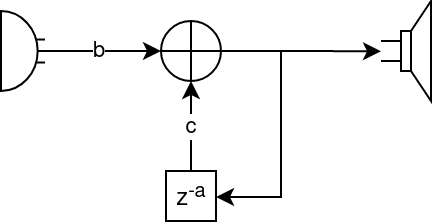

The diagram above was exported from draw.io. Its source (the exported page's mxGraphModel, read from the mxfile embedded in the PNG):
<mxGraphModel dx="538" dy="293" grid="1" gridSize="10" guides="1" tooltips="1" connect="1" arrows="1" fold="1" page="1" pageScale="1" pageWidth="850" pageHeight="1100" math="0" shadow="0">
  <root>
    <mxCell id="0" />
    <mxCell id="1" parent="0" />
    <mxCell id="2" value="" style="group" vertex="1" connectable="0" parent="1">
      <mxGeometry x="190" y="225" width="215" height="110" as="geometry" />
    </mxCell>
    <mxCell id="3" value="" style="verticalLabelPosition=bottom;shadow=0;dashed=0;align=center;html=1;verticalAlign=top;shape=mxgraph.electrical.radio.microphone_2;" vertex="1" parent="2">
      <mxGeometry y="5" width="22" height="40" as="geometry" />
    </mxCell>
    <mxCell id="4" value="" style="shape=orEllipse;perimeter=ellipsePerimeter;whiteSpace=wrap;html=1;backgroundOutline=1;" vertex="1" parent="2">
      <mxGeometry x="80" y="10" width="30" height="30" as="geometry" />
    </mxCell>
    <mxCell id="5" value="b" style="edgeStyle=orthogonalEdgeStyle;rounded=0;orthogonalLoop=1;jettySize=auto;html=1;exitX=0.835;exitY=0.5;exitDx=0;exitDy=0;exitPerimeter=0;entryX=0;entryY=0.5;entryDx=0;entryDy=0;" edge="1" parent="2" source="3" target="4">
      <mxGeometry relative="1" as="geometry" />
    </mxCell>
    <mxCell id="6" value="" style="pointerEvents=1;verticalLabelPosition=bottom;shadow=0;dashed=0;align=center;html=1;verticalAlign=top;shape=mxgraph.electrical.electro-mechanical.loudspeaker;" vertex="1" parent="2">
      <mxGeometry x="190" width="25" height="50" as="geometry" />
    </mxCell>
    <mxCell id="7" style="edgeStyle=orthogonalEdgeStyle;rounded=0;orthogonalLoop=1;jettySize=auto;html=1;exitX=1;exitY=0.5;exitDx=0;exitDy=0;entryX=0;entryY=0.503;entryDx=0;entryDy=0;entryPerimeter=0;" edge="1" parent="2" source="4" target="6">
      <mxGeometry relative="1" as="geometry" />
    </mxCell>
    <mxCell id="8" value="c" style="edgeStyle=orthogonalEdgeStyle;rounded=0;orthogonalLoop=1;jettySize=auto;html=1;exitX=0.5;exitY=0;exitDx=0;exitDy=0;entryX=0.5;entryY=1;entryDx=0;entryDy=0;" edge="1" parent="2" source="9" target="4">
      <mxGeometry relative="1" as="geometry" />
    </mxCell>
    <mxCell id="9" value="z&lt;sup&gt;-a&lt;/sup&gt;" style="whiteSpace=wrap;html=1;aspect=fixed;" vertex="1" parent="2">
      <mxGeometry x="82.5" y="85" width="25" height="25" as="geometry" />
    </mxCell>
    <mxCell id="10" value="" style="endArrow=classic;html=1;rounded=0;entryX=1;entryY=0.5;entryDx=0;entryDy=0;edgeStyle=orthogonalEdgeStyle;" edge="1" parent="2" target="9">
      <mxGeometry width="50" height="50" relative="1" as="geometry">
        <mxPoint x="140" y="25" as="sourcePoint" />
        <mxPoint x="210" y="35" as="targetPoint" />
        <Array as="points">
          <mxPoint x="140" y="98" />
          <mxPoint x="108" y="98" />
        </Array>
      </mxGeometry>
    </mxCell>
  </root>
</mxGraphModel>